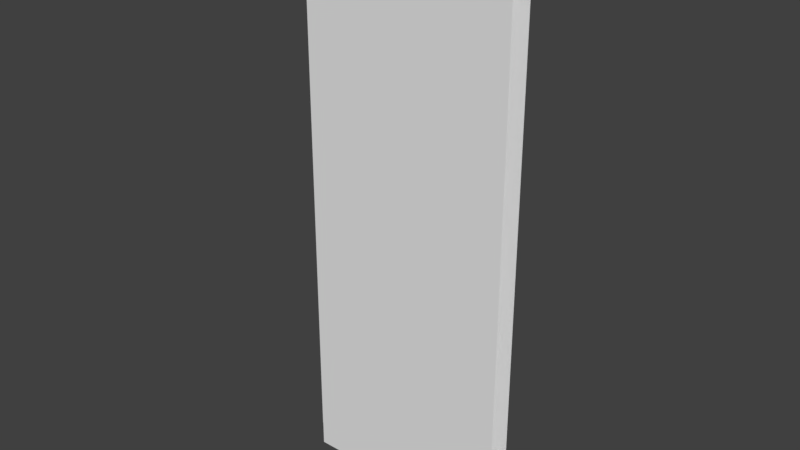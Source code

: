 # Source: corner_left.blend  (saved by Blender 2.78.0; exported with 4.5.12 LTS)
import bpy
from mathutils import Matrix  # noqa: F401  (used for matrix-valued properties, if any)

bpy.ops.wm.read_factory_settings(use_empty=True)
scene = bpy.context.scene
scene.name = 'Scene'

# ---- collections
col_collection_1 = bpy.data.collections.new('Collection 1'); scene.collection.children.link(col_collection_1)

# ---- materials (node trees are filled in below, after node groups)
mat_material = bpy.data.materials.new('Material')
mat_material.alpha_threshold = 0.0
mat_material.use_transparent_shadow = False
mat_material.roughness = 0.5
mat_material.line_color = (0.0, 0.0, 0.0, 1.0)

# ---- material node trees

# ---- world
world_world = bpy.data.worlds.new('World'); scene.world = world_world
world_world.color = (0.05088, 0.05088, 0.05088)
world_world.use_sun_shadow = False
world_world.sun_shadow_jitter_overblur = 0.0
world_world.cycles.sampling_method = 'MANUAL'

# ---- meshes
me_cube_001 = bpy.data.meshes.new('Cube.001')
me_cube_001.from_pydata([(-0.5, 0.05, 0.0), (0.5, 0.05, 0.0), (-0.5, 0.05, 2.4), (0.5, 0.05, 2.4)], [], [(0, 2, 3, 1)])
_uv = me_cube_001.uv_layers.new(name='UVMap')
_uv.uv.foreach_set('vector', [6.616e-06, 1.407e-05, 6.616e-06, 2.4, 1.0, 2.4, 1.0, 1.407e-05])
me_cube_001.materials.append(mat_material)
me_cube_001.use_remesh_preserve_volume = False
me_cube_001.use_remesh_preserve_attributes = False
me_cube_001.use_mirror_vertex_groups = False
me_cube_001.update()
me_cube = bpy.data.meshes.new('Cube')
me_cube.from_pydata([(0.5, -0.05, 0.0), (0.5, -0.05, 2.4), (0.4, -0.05, 2.4), (0.4, -0.05, 0.0), (-0.4, -0.05, 2.4), (-0.4, -0.05, 0.0)], [], [(2, 3, 0, 1), (4, 5, 3, 2)])
_uv = me_cube.uv_layers.new(name='UVMap')
_uv.uv.foreach_set('vector', [0.9, 2.4, 0.9, 1.407e-05, 1.0, 1.407e-05, 1.0, 2.4, 0.1, 2.4, 0.1, 1.407e-05, 0.9, 1.407e-05, 0.9, 2.4])
me_cube.materials.append(mat_material)
me_cube.use_remesh_preserve_volume = False
me_cube.use_remesh_preserve_attributes = False
me_cube.use_mirror_vertex_groups = False
me_cube.update()

# ---- objects
ob_back = bpy.data.objects.new('Back', me_cube_001)
ob_front = bpy.data.objects.new('Front', me_cube)

# ---- transforms, parenting, visibility, modifiers, constraints
ob_back.location = (0.0, 0.0, 0.0)
ob_back.lock_rotations_4d = False
ob_back.empty_display_type = 'ARROWS'
ob_back.lineart.crease_threshold = 0.0
ob_front.location = (0.0, 0.0, 0.0)
ob_front.lock_rotations_4d = False
ob_front.empty_display_type = 'ARROWS'
ob_front.lineart.crease_threshold = 0.0

# ---- collection membership
col_collection_1.objects.link(ob_back)
col_collection_1.objects.link(ob_front)

# ---- scene / render settings (as saved in the file)
scene.frame_start = 1; scene.frame_end = 250; scene.frame_set(1)
scene.render.engine = 'BLENDER_EEVEE_NEXT'
scene.render.resolution_percentage = 50
scene.render.dither_intensity = 0.0
scene.cycles.use_denoising = False
scene.cycles.samples = 128
scene.cycles.sampling_pattern = 'TABULATED_SOBOL'
scene.cycles.light_sampling_threshold = 0.0
scene.cycles.use_adaptive_sampling = False
scene.cycles.use_light_tree = False
scene.cycles.blur_glossy = 0.0
scene.cycles.sample_clamp_indirect = 0.0
scene.view_settings.view_transform = 'Standard'
bpy.context.view_layer.update()

# ---- added for rendering (the .blend has no active camera and no usable light): camera, sun
cam_auto = bpy.data.cameras.new('AutoCamera')
cam_auto.lens = 50.0
cam_auto.sensor_width = 36.0
cam_auto.clip_end = 1000.0
ob_auto_camera = bpy.data.objects.new('AutoCamera', cam_auto)
scene.collection.objects.link(ob_auto_camera)
ob_auto_camera.location = (2.40736, -2.88884, 3.12589)
ob_auto_camera.rotation_euler = (1.09748, -7.21219e-08, 0.694738)
scene.camera = ob_auto_camera
light_auto_sun = bpy.data.lights.new('AutoSun', 'SUN')
light_auto_sun.energy = 3.0
light_auto_sun.angle = 0.0523599
ob_auto_sun = bpy.data.objects.new('AutoSun', light_auto_sun)
scene.collection.objects.link(ob_auto_sun)
ob_auto_sun.rotation_euler = (0.872665, 0.174533, 0.523599)
bpy.context.view_layer.update()
